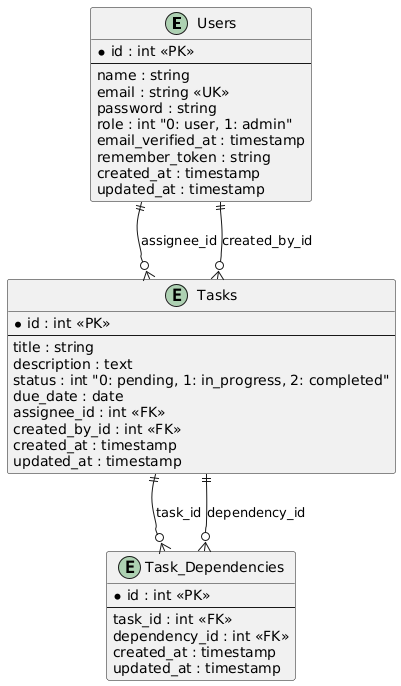

The diagram above was rendered by PlantUML. Its source (embedded in the PNG):
@startuml
entity "Users" as users {
  *id : int <<PK>>
  --
  name : string
  email : string <<UK>>
  password : string
  role : int "0: user, 1: admin"
  email_verified_at : timestamp
  remember_token : string
  created_at : timestamp
  updated_at : timestamp
}

entity "Tasks" as tasks {
  *id : int <<PK>>
  --
  title : string
  description : text
  status : int "0: pending, 1: in_progress, 2: completed"
  due_date : date
  assignee_id : int <<FK>>
  created_by_id : int <<FK>>
  created_at : timestamp
  updated_at : timestamp
}

entity "Task_Dependencies" as task_dependencies {
  *id : int <<PK>>
  --
  task_id : int <<FK>>
  dependency_id : int <<FK>>
  created_at : timestamp
  updated_at : timestamp
}

users ||--o{ tasks : "assignee_id"
users ||--o{ tasks : "created_by_id"
tasks ||--o{ task_dependencies : "task_id"
tasks ||--o{ task_dependencies : "dependency_id"
@enduml